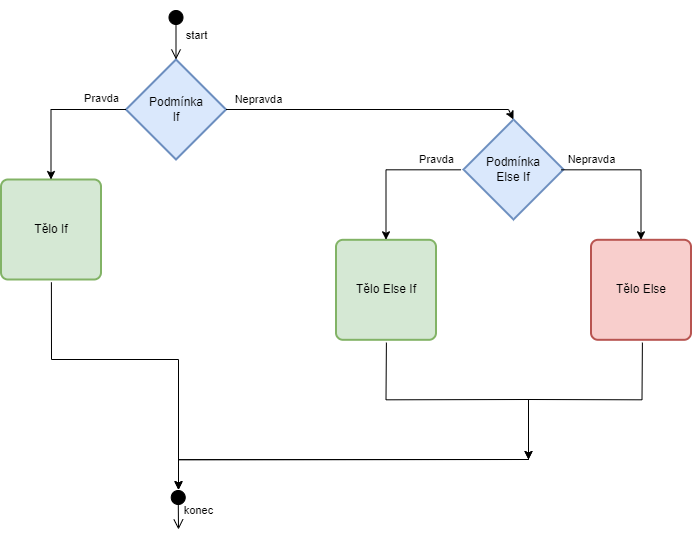

The diagram above was exported from draw.io. Its source (the exported page's mxGraphModel, read from the mxfile embedded in the PNG):
<mxGraphModel dx="1185" dy="614" grid="1" gridSize="10" guides="1" tooltips="1" connect="1" arrows="1" fold="1" page="1" pageScale="1" pageWidth="850" pageHeight="1100" math="0" shadow="0">
  <root>
    <mxCell id="0" />
    <mxCell id="1" parent="0" />
    <mxCell id="2" value="Podmínka&lt;br&gt;If" style="strokeWidth=2;html=1;shape=mxgraph.flowchart.decision;whiteSpace=wrap;fillColor=#dae8fc;strokeColor=#6c8ebf;" vertex="1" parent="1">
      <mxGeometry x="267.5" y="2360" width="100" height="100" as="geometry" />
    </mxCell>
    <mxCell id="3" value="Tělo If" style="rounded=1;whiteSpace=wrap;html=1;absoluteArcSize=1;arcSize=14;strokeWidth=2;fillColor=#d5e8d4;strokeColor=#82b366;" vertex="1" parent="1">
      <mxGeometry x="142.5" y="2480" width="100" height="100" as="geometry" />
    </mxCell>
    <mxCell id="4" value="start" style="html=1;verticalAlign=bottom;startArrow=circle;startFill=1;endArrow=open;startSize=6;endSize=8;rounded=0;entryX=0.5;entryY=0;entryDx=0;entryDy=0;entryPerimeter=0;" edge="1" target="2" parent="1">
      <mxGeometry x="0.4" y="20" width="80" relative="1" as="geometry">
        <mxPoint x="317.5" y="2310" as="sourcePoint" />
        <mxPoint x="317.5" y="2300" as="targetPoint" />
        <mxPoint as="offset" />
      </mxGeometry>
    </mxCell>
    <mxCell id="5" value="konec" style="html=1;verticalAlign=bottom;startArrow=circle;startFill=1;endArrow=open;startSize=6;endSize=8;rounded=0;" edge="1" parent="1">
      <mxGeometry x="0.5085" y="20" width="80" relative="1" as="geometry">
        <mxPoint x="319.6600000000001" y="2790" as="sourcePoint" />
        <mxPoint x="320" y="2830.0000000000005" as="targetPoint" />
        <mxPoint as="offset" />
      </mxGeometry>
    </mxCell>
    <mxCell id="6" value="" style="endArrow=classic;html=1;rounded=0;entryX=0.5;entryY=0;entryDx=0;entryDy=0;exitX=0;exitY=0.5;exitDx=0;exitDy=0;exitPerimeter=0;" edge="1" source="2" target="3" parent="1">
      <mxGeometry width="50" height="50" relative="1" as="geometry">
        <mxPoint x="187.5" y="2400" as="sourcePoint" />
        <mxPoint x="217.5" y="2370" as="targetPoint" />
        <Array as="points">
          <mxPoint x="192.5" y="2410" />
        </Array>
      </mxGeometry>
    </mxCell>
    <mxCell id="7" value="Pravda" style="edgeLabel;html=1;align=center;verticalAlign=middle;resizable=0;points=[];" vertex="1" connectable="0" parent="6">
      <mxGeometry x="0.1086" relative="1" as="geometry">
        <mxPoint x="50" y="-16" as="offset" />
      </mxGeometry>
    </mxCell>
    <mxCell id="8" value="" style="endArrow=classic;html=1;rounded=0;exitX=1;exitY=0.5;exitDx=0;exitDy=0;exitPerimeter=0;entryX=0.5;entryY=0;entryDx=0;entryDy=0;entryPerimeter=0;" edge="1" source="2" target="12" parent="1">
      <mxGeometry width="50" height="50" relative="1" as="geometry">
        <mxPoint x="277.5" y="2420" as="sourcePoint" />
        <mxPoint x="620" y="2410" as="targetPoint" />
        <Array as="points">
          <mxPoint x="650" y="2410" />
        </Array>
      </mxGeometry>
    </mxCell>
    <mxCell id="9" value="Nepravda" style="edgeLabel;html=1;align=center;verticalAlign=middle;resizable=0;points=[];" vertex="1" connectable="0" parent="8">
      <mxGeometry x="0.2222" y="-1" relative="1" as="geometry">
        <mxPoint x="-147" y="-11" as="offset" />
      </mxGeometry>
    </mxCell>
    <mxCell id="10" value="" style="endArrow=classic;html=1;rounded=0;exitX=0.504;exitY=1.028;exitDx=0;exitDy=0;exitPerimeter=0;" edge="1" source="3" parent="1">
      <mxGeometry width="50" height="50" relative="1" as="geometry">
        <mxPoint x="307.5" y="2660" as="sourcePoint" />
        <mxPoint x="320" y="2790" as="targetPoint" />
        <Array as="points">
          <mxPoint x="193" y="2660" />
          <mxPoint x="320" y="2660" />
        </Array>
      </mxGeometry>
    </mxCell>
    <mxCell id="11" value="" style="endArrow=classic;html=1;rounded=0;" edge="1" parent="1">
      <mxGeometry width="50" height="50" relative="1" as="geometry">
        <mxPoint x="670" y="2700" as="sourcePoint" />
        <mxPoint x="320" y="2790.2" as="targetPoint" />
        <Array as="points">
          <mxPoint x="670" y="2760" />
          <mxPoint x="320" y="2760.2" />
        </Array>
      </mxGeometry>
    </mxCell>
    <mxCell id="12" value="Podmínka&lt;br&gt;Else If" style="strokeWidth=2;html=1;shape=mxgraph.flowchart.decision;whiteSpace=wrap;fillColor=#dae8fc;strokeColor=#6c8ebf;" vertex="1" parent="1">
      <mxGeometry x="605" y="2420" width="100" height="100" as="geometry" />
    </mxCell>
    <mxCell id="13" value="Tělo Else If" style="rounded=1;whiteSpace=wrap;html=1;absoluteArcSize=1;arcSize=14;strokeWidth=2;fillColor=#d5e8d4;strokeColor=#82b366;" vertex="1" parent="1">
      <mxGeometry x="477.5" y="2540.31" width="100" height="100" as="geometry" />
    </mxCell>
    <mxCell id="14" value="Tělo Else" style="rounded=1;whiteSpace=wrap;html=1;absoluteArcSize=1;arcSize=14;strokeWidth=2;fillColor=#f8cecc;strokeColor=#b85450;" vertex="1" parent="1">
      <mxGeometry x="732.5" y="2540.31" width="100" height="100" as="geometry" />
    </mxCell>
    <mxCell id="15" value="" style="endArrow=classic;html=1;rounded=0;entryX=0.5;entryY=0;entryDx=0;entryDy=0;exitX=0;exitY=0.5;exitDx=0;exitDy=0;exitPerimeter=0;" edge="1" target="13" parent="1">
      <mxGeometry width="50" height="50" relative="1" as="geometry">
        <mxPoint x="602.5" y="2470.3099999999995" as="sourcePoint" />
        <mxPoint x="552.5" y="2430.31" as="targetPoint" />
        <Array as="points">
          <mxPoint x="527.5" y="2470.31" />
        </Array>
      </mxGeometry>
    </mxCell>
    <mxCell id="16" value="Pravda" style="edgeLabel;html=1;align=center;verticalAlign=middle;resizable=0;points=[];" vertex="1" connectable="0" parent="15">
      <mxGeometry x="0.1086" relative="1" as="geometry">
        <mxPoint x="50" y="-16" as="offset" />
      </mxGeometry>
    </mxCell>
    <mxCell id="17" value="" style="endArrow=classic;html=1;rounded=0;entryX=0.5;entryY=0;entryDx=0;entryDy=0;exitX=1;exitY=0.5;exitDx=0;exitDy=0;exitPerimeter=0;" edge="1" target="14" parent="1">
      <mxGeometry width="50" height="50" relative="1" as="geometry">
        <mxPoint x="702.5" y="2470.3099999999995" as="sourcePoint" />
        <mxPoint x="541.4" y="2580.41" as="targetPoint" />
        <Array as="points">
          <mxPoint x="782.5" y="2470.31" />
        </Array>
      </mxGeometry>
    </mxCell>
    <mxCell id="18" value="Nepravda" style="edgeLabel;html=1;align=center;verticalAlign=middle;resizable=0;points=[];" vertex="1" connectable="0" parent="17">
      <mxGeometry x="0.2222" y="-1" relative="1" as="geometry">
        <mxPoint x="-49" y="-22" as="offset" />
      </mxGeometry>
    </mxCell>
    <mxCell id="19" value="" style="endArrow=classic;html=1;rounded=0;exitX=0.504;exitY=1.028;exitDx=0;exitDy=0;exitPerimeter=0;" edge="1" source="13" parent="1">
      <mxGeometry width="50" height="50" relative="1" as="geometry">
        <mxPoint x="642.5" y="2720.31" as="sourcePoint" />
        <mxPoint x="670" y="2760" as="targetPoint" />
        <Array as="points">
          <mxPoint x="527.5" y="2700.31" />
          <mxPoint x="670" y="2700" />
        </Array>
      </mxGeometry>
    </mxCell>
    <mxCell id="20" value="" style="endArrow=classic;html=1;rounded=0;exitX=0.514;exitY=1.028;exitDx=0;exitDy=0;exitPerimeter=0;" edge="1" source="14" parent="1">
      <mxGeometry width="50" height="50" relative="1" as="geometry">
        <mxPoint x="742.5" y="2760.31" as="sourcePoint" />
        <mxPoint x="670" y="2760" as="targetPoint" />
        <Array as="points">
          <mxPoint x="783.5" y="2700.31" />
          <mxPoint x="670" y="2700" />
        </Array>
      </mxGeometry>
    </mxCell>
    <mxCell id="21" value="" style="endArrow=classic;html=1;rounded=0;" edge="1" parent="1">
      <mxGeometry width="50" height="50" relative="1" as="geometry">
        <mxPoint x="670" y="2700" as="sourcePoint" />
        <mxPoint x="320" y="2790.2" as="targetPoint" />
        <Array as="points">
          <mxPoint x="670" y="2760" />
          <mxPoint x="320" y="2760.2" />
        </Array>
      </mxGeometry>
    </mxCell>
  </root>
</mxGraphModel>